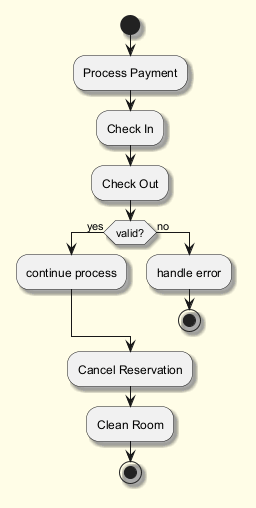

The diagram above was rendered by PlantUML. Its source (embedded in the PNG):
@startuml
skinparam backgroundColor #FFFDE7
skinparam classBackgroundColor #FFF9C4
skinparam classBorderColor #F57F17
skinparam shadowing true
start
:Process Payment;
:Check In;
:Check Out;
if (valid?) then (yes)
:continue process;
else (no)
:handle error;
stop
endif
:Cancel Reservation;
:Clean Room;
stop
@enduml